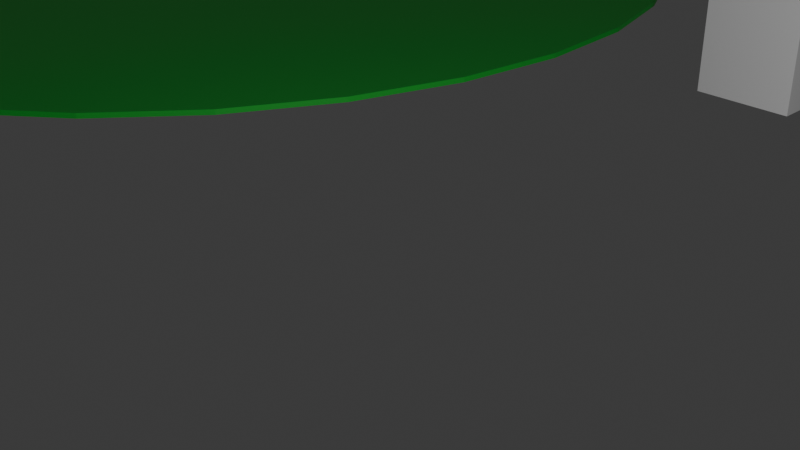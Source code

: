 # Source: lpu.blend  (saved by Blender 4.2.66; exported with 4.5.12 LTS)
import bpy
from mathutils import Matrix  # noqa: F401  (used for matrix-valued properties, if any)

bpy.ops.wm.read_factory_settings(use_empty=True)
scene = bpy.context.scene
scene.name = 'Scene'

# ---- collections
col_collection = bpy.data.collections.new('Collection'); scene.collection.children.link(col_collection)

# ---- materials (node trees are filled in below, after node groups)
mat_material = bpy.data.materials.new('Material')
mat_material.alpha_threshold = 0.0
mat_material.use_transparent_shadow = False
mat_material.roughness = 0.5
mat_material.line_color = (0.0, 0.0, 0.0, 1.0)
mat_material_003 = bpy.data.materials.new('Material.003')
mat_material_002 = bpy.data.materials.new('Material.002')
mat_material_004 = bpy.data.materials.new('Material.004')

# ---- material node trees
mat_material.use_nodes = True; mat_material.node_tree.nodes.clear()
_N = mat_material.node_tree.nodes; _L = mat_material.node_tree.links
n0 = _N.new('ShaderNodeOutputMaterial'); n0.name = 'Material Output'; n0.location = (300, 300)
n1 = _N.new('ShaderNodeBsdfPrincipled'); n1.name = 'Principled BSDF'; n1.location = (10, 300)
n1.inputs[3].default_value = 1.45
_L.new(n1.outputs[0], n0.inputs[0])
n0.is_active_output = True
mat_material_003.use_nodes = True; mat_material_003.node_tree.nodes.clear()
_N = mat_material_003.node_tree.nodes; _L = mat_material_003.node_tree.links
n0 = _N.new('ShaderNodeBsdfPrincipled'); n0.name = 'Principled BSDF'; n0.location = (10, 300)
n0.inputs[0].default_value = (0.03169, 0.8, 0.0715, 1.0)
n1 = _N.new('ShaderNodeOutputMaterial'); n1.name = 'Material Output'; n1.location = (300, 300)
_L.new(n0.outputs[0], n1.inputs[0])
n1.is_active_output = True
mat_material_002.use_nodes = True; mat_material_002.node_tree.nodes.clear()
_N = mat_material_002.node_tree.nodes; _L = mat_material_002.node_tree.links
n0 = _N.new('ShaderNodeBsdfPrincipled'); n0.name = 'Principled BSDF'; n0.location = (10, 300)
n0.inputs[0].default_value = (0.07346, 0.8001, 0.0828, 1.0)
n1 = _N.new('ShaderNodeOutputMaterial'); n1.name = 'Material Output'; n1.location = (300, 300)
_L.new(n0.outputs[0], n1.inputs[0])
n1.is_active_output = True
mat_material_004.use_nodes = True; mat_material_004.node_tree.nodes.clear()
_N = mat_material_004.node_tree.nodes; _L = mat_material_004.node_tree.links
n0 = _N.new('ShaderNodeBsdfPrincipled'); n0.name = 'Principled BSDF'; n0.location = (10, 300)
n0.inputs[0].default_value = (0.0, 0.0, 0.0, 1.0)
n1 = _N.new('ShaderNodeOutputMaterial'); n1.name = 'Material Output'; n1.location = (300, 300)
_L.new(n0.outputs[0], n1.inputs[0])
n1.is_active_output = True

# ---- world
world_world = bpy.data.worlds.new('World'); scene.world = world_world
world_world.use_nodes = True; world_world.node_tree.nodes.clear()
_N = world_world.node_tree.nodes; _L = world_world.node_tree.links
n0 = _N.new('ShaderNodeOutputWorld'); n0.name = 'World Output'; n0.location = (300, 300)
n1 = _N.new('ShaderNodeBackground'); n1.name = 'Background'; n1.location = (10, 300)
n1.inputs[0].default_value = (0.05088, 0.05088, 0.05088, 1.0)
_L.new(n1.outputs[0], n0.inputs[0])
n0.is_active_output = True
world_world.color = (0.05088, 0.05088, 0.05088)
world_world.sun_shadow_jitter_overblur = 0.0

# ---- cameras
cam_camera = bpy.data.cameras.new('Camera')
cam_camera.clip_end = 100.0
cam_camera.ortho_scale = 7.314

# ---- lights
light_light = bpy.data.lights.new('Light', 'POINT')
light_light.energy = 1000.0
light_light.shadow_soft_size = 0.09665

# ---- meshes
me_cube = bpy.data.meshes.new('Cube')
me_cube.from_pydata([(1.0, 1.0, 1.0), (1.0, 1.0, -1.0), (1.0, -1.0, 1.0), (1.0, -1.0, -1.0), (-1.0, 1.0, 1.0), (-1.0, 1.0, -1.0), (-1.0, -1.0, 1.0), (-1.0, -1.0, -1.0)], [], [(0, 4, 6, 2), (3, 2, 6, 7), (7, 6, 4, 5), (5, 1, 3, 7), (1, 0, 2, 3), (5, 4, 0, 1)])
_uv = me_cube.uv_layers.new(name='UVMap')
_uv.uv.foreach_set('vector', [0.625, 0.5, 0.875, 0.5, 0.875, 0.75, 0.625, 0.75, 0.375, 0.75, 0.625, 0.75, 0.625, 1.0, 0.375, 1.0, 0.375, 0.0, 0.625, 0.0, 0.625, 0.25, 0.375, 0.25, 0.125, 0.5, 0.375, 0.5, 0.375, 0.75, 0.125, 0.75, 0.375, 0.5, 0.625, 0.5, 0.625, 0.75, 0.375, 0.75, 0.375, 0.25, 0.625, 0.25, 0.625, 0.5, 0.375, 0.5])
me_cube.materials.append(mat_material)
me_cube.use_mirror_vertex_groups = False
me_cube.update()
me_cube_001 = bpy.data.meshes.new('Cube.001')
me_cube_001.from_pydata([(1.0, 1.0, 1.0), (1.0, 1.0, -1.0), (1.0, -1.0, 1.0), (1.0, -1.0, -1.0), (-1.0, 1.0, 1.0), (-1.0, 1.0, -1.0), (-1.0, -1.0, 1.0), (-1.0, -1.0, -1.0)], [], [(0, 4, 6, 2), (3, 2, 6, 7), (7, 6, 4, 5), (5, 1, 3, 7), (1, 0, 2, 3), (5, 4, 0, 1)])
_uv = me_cube_001.uv_layers.new(name='UVMap')
_uv.uv.foreach_set('vector', [0.625, 0.5, 0.875, 0.5, 0.875, 0.75, 0.625, 0.75, 0.375, 0.75, 0.625, 0.75, 0.625, 1.0, 0.375, 1.0, 0.375, 0.0, 0.625, 0.0, 0.625, 0.25, 0.375, 0.25, 0.125, 0.5, 0.375, 0.5, 0.375, 0.75, 0.125, 0.75, 0.375, 0.5, 0.625, 0.5, 0.625, 0.75, 0.375, 0.75, 0.375, 0.25, 0.625, 0.25, 0.625, 0.5, 0.375, 0.5])
me_cube_001.materials.append(mat_material)
me_cube_001.use_mirror_vertex_groups = False
me_cube_001.update()
me_cube_002 = bpy.data.meshes.new('Cube.002')
me_cube_002.from_pydata([(-1.0, -1.0, -1.0), (-1.0, -1.0, 1.0), (-1.0, 1.0, -1.0), (-1.0, 1.0, 1.0), (1.0, -1.0, -1.0), (1.0, -1.0, 1.0), (1.0, 1.0, -1.0), (1.0, 1.0, 1.0), (-1.0, -0.9713, 1.0), (-1.0, -0.9713, -1.0), (1.0, -0.9713, -1.0), (1.0, -0.9713, 1.0)], [], [(0, 1, 3, 2), (3, 7, 11, 8), (6, 7, 5, 4), (4, 5, 1, 0), (2, 6, 4, 0), (7, 3, 1, 5), (9, 8, 11, 10), (2, 3, 8, 9), (7, 6, 10, 11), (6, 2, 9, 10)])
_uv = me_cube_002.uv_layers.new(name='UVMap')
_uv.uv.foreach_set('vector', [0.375, 0.0, 0.625, 0.0, 0.625, 0.25, 0.375, 0.25, 0.875, 0.5, 0.625, 0.5, 0.625, 0.5, 0.875, 0.5, 0.375, 0.5, 0.625, 0.5, 0.625, 0.75, 0.375, 0.75, 0.375, 0.75, 0.625, 0.75, 0.625, 1.0, 0.375, 1.0, 0.125, 0.5, 0.375, 0.5, 0.375, 0.75, 0.125, 0.75, 0.625, 0.5, 0.875, 0.5, 0.875, 0.75, 0.625, 0.75, 0.375, 0.25, 0.625, 0.25, 0.625, 0.5, 0.375, 0.5, 0.375, 0.25, 0.625, 0.25, 0.625, 0.25, 0.375, 0.25, 0.625, 0.5, 0.375, 0.5, 0.375, 0.5, 0.625, 0.5, 0.375, 0.5, 0.125, 0.5, 0.125, 0.5, 0.375, 0.5])
me_cube_002.update()
me_plane = bpy.data.meshes.new('Plane')
me_plane.from_pydata([(-1.0, -1.0, 0.0), (1.0, -1.0, 0.0), (-1.0, 1.0, 0.0), (1.0, 1.0, 0.0)], [], [(0, 1, 3, 2)])
_uv = me_plane.uv_layers.new(name='UVMap')
_uv.uv.foreach_set('vector', [0.0, 0.0, 1.0, 0.0, 1.0, 1.0, 0.0, 1.0])
me_plane.update()
me_cylinder = bpy.data.meshes.new('Cylinder')
me_cylinder.from_pydata([(0.0, 1.0, -1.0), (0.0, 1.0, 1.0), (0.1951, 0.9808, -1.0), (0.1951, 0.9808, 1.0), (0.3827, 0.9239, -1.0), (0.3827, 0.9239, 1.0), (0.5556, 0.8315, -1.0), (0.5556, 0.8315, 1.0), (0.7071, 0.7071, -1.0), (0.7071, 0.7071, 1.0), (0.8315, 0.5556, -1.0), (0.8315, 0.5556, 1.0), (0.9239, 0.3827, -1.0), (0.9239, 0.3827, 1.0), (0.9808, 0.1951, -1.0), (0.9808, 0.1951, 1.0), (1.0, 0.0, -1.0), (1.0, 0.0, 1.0), (0.9808, -0.1951, -1.0), (0.9808, -0.1951, 1.0), (0.9239, -0.3827, -1.0), (0.9239, -0.3827, 1.0), (0.8315, -0.5556, -1.0), (0.8315, -0.5556, 1.0), (0.7071, -0.7071, -1.0), (0.7071, -0.7071, 1.0), (0.5556, -0.8315, -1.0), (0.5556, -0.8315, 1.0), (0.3827, -0.9239, -1.0), (0.3827, -0.9239, 1.0), (0.1951, -0.9808, -1.0), (0.1951, -0.9808, 1.0), (0.0, -1.0, -1.0), (0.0, -1.0, 1.0), (-0.1951, -0.9808, -1.0), (-0.1951, -0.9808, 1.0), (-0.3827, -0.9239, -1.0), (-0.3827, -0.9239, 1.0), (-0.5556, -0.8315, -1.0), (-0.5556, -0.8315, 1.0), (-0.7071, -0.7071, -1.0), (-0.7071, -0.7071, 1.0), (-0.8315, -0.5556, -1.0), (-0.8315, -0.5556, 1.0), (-0.9239, -0.3827, -1.0), (-0.9239, -0.3827, 1.0), (-0.9808, -0.1951, -1.0), (-0.9808, -0.1951, 1.0), (-1.0, 0.0, -1.0), (-1.0, 0.0, 1.0), (-0.9808, 0.1951, -1.0), (-0.9808, 0.1951, 1.0), (-0.9239, 0.3827, -1.0), (-0.9239, 0.3827, 1.0), (-0.8315, 0.5556, -1.0), (-0.8315, 0.5556, 1.0), (-0.7071, 0.7071, -1.0), (-0.7071, 0.7071, 1.0), (-0.5556, 0.8315, -1.0), (-0.5556, 0.8315, 1.0), (-0.3827, 0.9239, -1.0), (-0.3827, 0.9239, 1.0), (-0.1951, 0.9808, -1.0), (-0.1951, 0.9808, 1.0)], [], [(0, 1, 3, 2), (2, 3, 5, 4), (4, 5, 7, 6), (6, 7, 9, 8), (8, 9, 11, 10), (10, 11, 13, 12), (12, 13, 15, 14), (14, 15, 17, 16), (16, 17, 19, 18), (18, 19, 21, 20), (20, 21, 23, 22), (22, 23, 25, 24), (24, 25, 27, 26), (26, 27, 29, 28), (28, 29, 31, 30), (30, 31, 33, 32), (32, 33, 35, 34), (34, 35, 37, 36), (36, 37, 39, 38), (38, 39, 41, 40), (40, 41, 43, 42), (42, 43, 45, 44), (44, 45, 47, 46), (46, 47, 49, 48), (48, 49, 51, 50), (50, 51, 53, 52), (52, 53, 55, 54), (54, 55, 57, 56), (56, 57, 59, 58), (58, 59, 61, 60), (3, 1, 63, 61, 59, 57, 55, 53, 51, 49, 47, 45, 43, 41, 39, 37, 35, 33, 31, 29, 27, 25, 23, 21, 19, 17, 15, 13, 11, 9, 7, 5), (60, 61, 63, 62), (62, 63, 1, 0), (0, 2, 4, 6, 8, 10, 12, 14, 16, 18, 20, 22, 24, 26, 28, 30, 32, 34, 36, 38, 40, 42, 44, 46, 48, 50, 52, 54, 56, 58, 60, 62)])
_uv = me_cylinder.uv_layers.new(name='UVMap')
_uv.uv.foreach_set('vector', [1.0, 0.5, 1.0, 1.0, 0.9688, 1.0, 0.9688, 0.5, 0.9688, 0.5, 0.9688, 1.0, 0.9375, 1.0, 0.9375, 0.5, 0.9375, 0.5, 0.9375, 1.0, 0.9062, 1.0, 0.9062, 0.5, 0.9062, 0.5, 0.9062, 1.0, 0.875, 1.0, 0.875, 0.5, 0.875, 0.5, 0.875, 1.0, 0.8438, 1.0, 0.8438, 0.5, 0.8438, 0.5, 0.8438, 1.0, 0.8125, 1.0, 0.8125, 0.5, 0.8125, 0.5, 0.8125, 1.0, 0.7812, 1.0, 0.7812, 0.5, 0.7812, 0.5, 0.7812, 1.0, 0.75, 1.0, 0.75, 0.5, 0.75, 0.5, 0.75, 1.0, 0.7188, 1.0, 0.7188, 0.5, 0.7188, 0.5, 0.7188, 1.0, 0.6875, 1.0, 0.6875, 0.5, 0.6875, 0.5, 0.6875, 1.0, 0.6562, 1.0, 0.6562, 0.5, 0.6562, 0.5, 0.6562, 1.0, 0.625, 1.0, 0.625, 0.5, 0.625, 0.5, 0.625, 1.0, 0.5938, 1.0, 0.5938, 0.5, 0.5938, 0.5, 0.5938, 1.0, 0.5625, 1.0, 0.5625, 0.5, 0.5625, 0.5, 0.5625, 1.0, 0.5312, 1.0, 0.5312, 0.5, 0.5312, 0.5, 0.5312, 1.0, 0.5, 1.0, 0.5, 0.5, 0.5, 0.5, 0.5, 1.0, 0.4688, 1.0, 0.4688, 0.5, 0.4688, 0.5, 0.4688, 1.0, 0.4375, 1.0, 0.4375, 0.5, 0.4375, 0.5, 0.4375, 1.0, 0.4062, 1.0, 0.4062, 0.5, 0.4062, 0.5, 0.4062, 1.0, 0.375, 1.0, 0.375, 0.5, 0.375, 0.5, 0.375, 1.0, 0.3438, 1.0, 0.3438, 0.5, 0.3438, 0.5, 0.3438, 1.0, 0.3125, 1.0, 0.3125, 0.5, 0.3125, 0.5, 0.3125, 1.0, 0.2812, 1.0, 0.2812, 0.5, 0.2812, 0.5, 0.2812, 1.0, 0.25, 1.0, 0.25, 0.5, 0.25, 0.5, 0.25, 1.0, 0.2188, 1.0, 0.2188, 0.5, 0.2188, 0.5, 0.2188, 1.0, 0.1875, 1.0, 0.1875, 0.5, 0.1875, 0.5, 0.1875, 1.0, 0.1562, 1.0, 0.1562, 0.5, 0.1562, 0.5, 0.1562, 1.0, 0.125, 1.0, 0.125, 0.5, 0.125, 0.5, 0.125, 1.0, 0.09375, 1.0, 0.09375, 0.5, 0.09375, 0.5, 0.09375, 1.0, 0.0625, 1.0, 0.0625, 0.5, 0.2968, 0.4854, 0.25, 0.49, 0.2032, 0.4854, 0.1582, 0.4717, 0.1167, 0.4496, 0.08029, 0.4197, 0.05045, 0.3833, 0.02827, 0.3418, 0.01461, 0.2968, 0.01, 0.25, 0.01461, 0.2032, 0.02827, 0.1582, 0.05045, 0.1167, 0.08029, 0.08029, 0.1167, 0.05045, 0.1582, 0.02827, 0.2032, 0.01461, 0.25, 0.01, 0.2968, 0.01461, 0.3418, 0.02827, 0.3833, 0.05045, 0.4197, 0.08029, 0.4496, 0.1167, 0.4717, 0.1582, 0.4854, 0.2032, 0.49, 0.25, 0.4854, 0.2968, 0.4717, 0.3418, 0.4496, 0.3833, 0.4197, 0.4197, 0.3833, 0.4496, 0.3418, 0.4717, 0.0625, 0.5, 0.0625, 1.0, 0.03125, 1.0, 0.03125, 0.5, 0.03125, 0.5, 0.03125, 1.0, 0.0, 1.0, 0.0, 0.5, 0.75, 0.49, 0.7968, 0.4854, 0.8418, 0.4717, 0.8833, 0.4496, 0.9197, 0.4197, 0.9496, 0.3833, 0.9717, 0.3418, 0.9854, 0.2968, 0.99, 0.25, 0.9854, 0.2032, 0.9717, 0.1582, 0.9496, 0.1167, 0.9197, 0.08029, 0.8833, 0.05045, 0.8418, 0.02827, 0.7968, 0.01461, 0.75, 0.01, 0.7032, 0.01461, 0.6582, 0.02827, 0.6167, 0.05045, 0.5803, 0.08029, 0.5504, 0.1167, 0.5283, 0.1582, 0.5146, 0.2032, 0.51, 0.25, 0.5146, 0.2968, 0.5283, 0.3418, 0.5504, 0.3833, 0.5803, 0.4197, 0.6167, 0.4496, 0.6582, 0.4717, 0.7032, 0.4854])
me_cylinder.materials.append(mat_material_003)
me_cylinder.update()
me_plane_001 = bpy.data.meshes.new('Plane.001')
me_plane_001.from_pydata([(-1.0, -1.0, 0.0), (1.0, -1.0, 0.0), (-1.0, 1.0, 0.0), (1.0, 1.0, 0.0)], [], [(0, 1, 3, 2)])
_uv = me_plane_001.uv_layers.new(name='UVMap')
_uv.uv.foreach_set('vector', [0.0, 0.0, 1.0, 0.0, 1.0, 1.0, 0.0, 1.0])
me_plane_001.materials.append(mat_material_002)
me_plane_001.update()
me_cube_003 = bpy.data.meshes.new('Cube.003')
me_cube_003.from_pydata([(1.0, 1.0, 1.0), (1.0, 1.0, -1.0), (1.0, -1.0, 1.0), (1.0, -1.0, -1.0), (-1.0, 1.0, 1.0), (-1.0, 1.0, -1.0), (-1.0, -1.0, 1.0), (-1.0, -1.0, -1.0)], [], [(0, 4, 6, 2), (3, 2, 6, 7), (7, 6, 4, 5), (5, 1, 3, 7), (1, 0, 2, 3), (5, 4, 0, 1)])
_uv = me_cube_003.uv_layers.new(name='UVMap')
_uv.uv.foreach_set('vector', [0.625, 0.5, 0.875, 0.5, 0.875, 0.75, 0.625, 0.75, 0.375, 0.75, 0.625, 0.75, 0.625, 1.0, 0.375, 1.0, 0.375, 0.0, 0.625, 0.0, 0.625, 0.25, 0.375, 0.25, 0.125, 0.5, 0.375, 0.5, 0.375, 0.75, 0.125, 0.75, 0.375, 0.5, 0.625, 0.5, 0.625, 0.75, 0.375, 0.75, 0.375, 0.25, 0.625, 0.25, 0.625, 0.5, 0.375, 0.5])
me_cube_003.materials.append(mat_material)
me_cube_003.use_mirror_vertex_groups = False
me_cube_003.update()
me_plane_002 = bpy.data.meshes.new('Plane.002')
me_plane_002.from_pydata([(-1.0, -1.0, 0.0), (1.0, -1.0, 0.0), (-1.0, 1.0, 0.0), (1.0, 1.0, 0.0)], [], [(0, 1, 3, 2)])
_uv = me_plane_002.uv_layers.new(name='UVMap')
_uv.uv.foreach_set('vector', [0.0, 0.0, 1.0, 0.0, 1.0, 1.0, 0.0, 1.0])
me_plane_002.materials.append(mat_material_002)
me_plane_002.update()
me_cube_004 = bpy.data.meshes.new('Cube.004')
me_cube_004.from_pydata([(1.0, 1.0, 1.0), (1.0, 1.0, -1.0), (1.0, -1.0, 1.0), (1.0, -1.0, -1.0), (-1.0, 1.0, 1.0), (-1.0, 1.0, -1.0), (-1.0, -1.0, 1.0), (-1.0, -1.0, -1.0)], [], [(0, 4, 6, 2), (3, 2, 6, 7), (7, 6, 4, 5), (5, 1, 3, 7), (1, 0, 2, 3), (5, 4, 0, 1)])
_uv = me_cube_004.uv_layers.new(name='UVMap')
_uv.uv.foreach_set('vector', [0.625, 0.5, 0.875, 0.5, 0.875, 0.75, 0.625, 0.75, 0.375, 0.75, 0.625, 0.75, 0.625, 1.0, 0.375, 1.0, 0.375, 0.0, 0.625, 0.0, 0.625, 0.25, 0.375, 0.25, 0.125, 0.5, 0.375, 0.5, 0.375, 0.75, 0.125, 0.75, 0.375, 0.5, 0.625, 0.5, 0.625, 0.75, 0.375, 0.75, 0.375, 0.25, 0.625, 0.25, 0.625, 0.5, 0.375, 0.5])
me_cube_004.materials.append(mat_material)
me_cube_004.use_mirror_vertex_groups = False
me_cube_004.update()
me_plane_003 = bpy.data.meshes.new('Plane.003')
me_plane_003.from_pydata([(-1.0, -1.0, 0.0), (1.0, -1.0, 0.0), (-1.0, 1.0, 0.0), (1.0, 1.0, 0.0), (-1.0, -1.0, 0.0), (1.0, -1.0, 0.0), (-1.0, 1.0, 0.0), (1.0, 1.0, 0.0)], [], [(0, 1, 3, 2), (4, 5, 7, 6)])
me_plane_003.polygons.foreach_set('material_index', [1, 1])
_uv = me_plane_003.uv_layers.new(name='UVMap')
_uv.uv.foreach_set('vector', [0.0, 0.0, 1.0, 0.0, 1.0, 1.0, 0.0, 1.0, 0.0, 0.0, 1.0, 0.0, 1.0, 1.0, 0.0, 1.0])
me_plane_003.materials.append(mat_material_002)
me_plane_003.materials.append(mat_material_004)
me_plane_003.update()
me_plane_004 = bpy.data.meshes.new('Plane.004')
me_plane_004.from_pydata([(-1.0, -1.0, 0.0), (1.0, -1.0, 0.0), (-1.0, 1.0, 0.0), (1.0, 1.0, 0.0), (-1.0, -1.0, 0.0), (1.0, -1.0, 0.0), (-1.0, 1.0, 0.0), (1.0, 1.0, 0.0)], [], [(0, 1, 3, 2), (4, 5, 7, 6)])
me_plane_004.polygons.foreach_set('material_index', [1, 1])
_uv = me_plane_004.uv_layers.new(name='UVMap')
_uv.uv.foreach_set('vector', [0.0, 0.0, 1.0, 0.0, 1.0, 1.0, 0.0, 1.0, 0.0, 0.0, 1.0, 0.0, 1.0, 1.0, 0.0, 1.0])
me_plane_004.materials.append(mat_material_002)
me_plane_004.materials.append(mat_material_004)
me_plane_004.update()
me_plane_005 = bpy.data.meshes.new('Plane.005')
me_plane_005.from_pydata([(-1.0, -1.0, 0.0), (1.0, -1.0, 0.0), (-1.0, 1.0, 0.0), (1.0, 1.0, 0.0), (-1.0, -1.0, 0.0), (1.0, -1.0, 0.0), (-1.0, 1.0, 0.0), (1.0, 1.0, 0.0)], [], [(0, 1, 3, 2), (4, 5, 7, 6)])
me_plane_005.polygons.foreach_set('material_index', [1, 1])
_uv = me_plane_005.uv_layers.new(name='UVMap')
_uv.uv.foreach_set('vector', [0.0, 0.0, 1.0, 0.0, 1.0, 1.0, 0.0, 1.0, 0.0, 0.0, 1.0, 0.0, 1.0, 1.0, 0.0, 1.0])
me_plane_005.materials.append(mat_material_002)
me_plane_005.materials.append(mat_material_004)
me_plane_005.update()
me_plane_006 = bpy.data.meshes.new('Plane.006')
me_plane_006.from_pydata([(-1.0, -1.0, 0.0), (1.0, -1.0, 0.0), (-1.0, 1.0, 0.0), (1.0, 1.0, 0.0)], [], [(0, 1, 3, 2)])
_uv = me_plane_006.uv_layers.new(name='UVMap')
_uv.uv.foreach_set('vector', [0.0, 0.0, 1.0, 0.0, 1.0, 1.0, 0.0, 1.0])
me_plane_006.update()
me_cube_005 = bpy.data.meshes.new('Cube.005')
me_cube_005.from_pydata([(-1.0, -1.0, -1.0), (-1.0, -1.0, 1.0), (-1.0, 1.0, -1.0), (-1.0, 1.0, 1.0), (1.0, -1.0, -1.0), (1.0, -1.0, 1.0), (1.0, 1.0, -1.0), (1.0, 1.0, 1.0), (-8.593, 1.0, -1.0), (-8.593, -1.0, -1.0), (-8.593, -1.0, 1.0), (-8.593, 1.0, 1.0), (-24.54, 1.0, -1.0), (-24.54, -1.0, -1.0), (-24.54, -1.0, 1.0), (-24.54, 1.0, 1.0), (-1.0, -1.0, 4.02), (-1.0, 1.0, 4.02), (-8.593, -1.0, 4.02), (-8.593, 1.0, 4.02), (-8.607, -0.9942, 3.806), (-8.607, 1.006, 3.806), (-24.55, -0.9942, 3.806), (-24.55, 1.006, 3.806), (-1.0, 0.0, 4.02), (-8.593, 0.0, 4.02), (-4.797, 1.0, 4.02), (-4.797, -1.0, 4.02), (-4.797, 0.0, 4.02), (-8.593, 0.0, 6.541), (-8.593, 1.0, 6.541), (-4.797, 1.0, 6.541), (-8.607, -0.9942, 6.328), (-8.607, 1.006, 6.328), (-24.55, -0.9942, 6.328), (-24.55, 1.006, 6.328), (-8.593, -1.0, 6.541), (-4.797, -1.0, 6.541), (-4.797, 0.0, 6.541), (-8.607, -0.9942, 9.071), (-8.607, 1.006, 9.071), (-24.55, -0.9942, 9.071), (-24.55, 1.006, 9.071), (-8.607, 0.005763, 9.071), (-24.55, 0.005763, 9.071), (-16.58, 1.006, 9.071), (-16.58, -0.9942, 9.071), (-24.55, 1.006, 13.49), (-8.607, 0.5058, 9.071), (-24.55, 0.5058, 9.071), (-12.59, 1.006, 9.071), (-20.56, -0.9942, 9.071), (-8.607, -0.4942, 9.071), (-24.55, -0.4942, 9.071), (-20.56, 1.006, 9.071), (-12.59, -0.9942, 9.071), (-20.56, 1.006, 13.49), (-12.59, 0.005763, 9.071), (-16.58, 1.006, 13.49), (-24.55, 1.006, 11.15), (-12.59, 0.5058, 9.071), (-12.59, -0.4942, 9.071), (-16.58, 1.006, 11.15), (-20.56, 1.006, 11.15), (-24.55, 0.5058, 11.41), (-24.55, 1.006, 11.41), (-20.56, -0.9942, 11.41), (-24.55, -0.9942, 11.41), (-24.55, -0.4942, 11.41), (-24.55, 0.005763, 11.41), (-16.58, 1.006, 11.41), (-12.59, -0.9942, 11.41), (-16.58, -0.9942, 11.41), (-12.59, 0.005763, 11.41), (-16.58, 0.005763, 11.41), (-16.58, -0.4942, 11.41), (-16.58, 0.5058, 11.41), (-12.59, 1.006, 11.41), (-12.59, 0.5058, 11.41), (-12.59, -0.4942, 11.41), (-24.55, 0.5063, 13.49), (-20.56, -0.9937, 13.49), (-24.55, -0.9937, 13.49), (-24.55, -0.4937, 13.49), (-24.55, 0.006331, 13.49), (-20.56, 0.006331, 13.49), (-16.58, -0.4937, 13.49), (-16.58, -0.9937, 13.49), (-16.58, 0.5063, 13.49), (-16.58, 0.006331, 13.49), (-20.56, -0.4937, 13.49), (-20.56, 0.5063, 13.49), (-24.55, 0.5063, 15.88), (-24.55, 1.006, 15.88), (-20.56, -0.9937, 15.88), (-24.55, -0.9937, 15.88), (-24.55, -0.4937, 15.88), (-24.55, 0.006331, 15.88), (-20.56, 0.006331, 15.88), (-20.56, 1.006, 15.88), (-20.56, -0.4937, 15.88), (-20.56, 0.5063, 15.88)], [], [(10, 1, 16, 27, 18), (2, 3, 7, 6), (6, 7, 5, 4), (4, 5, 1, 0), (2, 6, 4, 0), (7, 3, 1, 5), (11, 8, 12, 15), (2, 0, 9, 8), (3, 2, 8, 11), (0, 1, 10, 9), (13, 14, 15, 12), (9, 10, 14, 13), (14, 10, 20, 22), (8, 9, 13, 12), (20, 21, 33, 32), (1, 3, 17, 24, 16), (3, 11, 19, 26, 17), (11, 10, 18, 25, 19), (19, 25, 29, 30), (15, 14, 22, 23), (10, 11, 21, 20), (11, 15, 23, 21), (22, 20, 32, 34), (16, 24, 28, 27), (24, 17, 26, 28), (38, 31, 30, 29), (34, 32, 39, 55, 46, 51, 41), (37, 38, 29, 36), (27, 28, 38, 37), (26, 19, 30, 31), (18, 27, 37, 36), (23, 22, 34, 35), (28, 26, 31, 38), (21, 23, 35, 33), (25, 18, 36, 29), (55, 61, 79, 71), (35, 34, 41, 53, 44, 49, 42), (33, 35, 42, 54, 45, 50, 40), (32, 33, 40, 48, 43, 52, 39), (51, 46, 72, 66), (46, 55, 71, 72), (50, 45, 70, 77), (41, 51, 66, 67), (43, 48, 60, 57), (48, 40, 50, 60), (45, 54, 63, 62), (39, 52, 61, 55), (52, 43, 57, 61), (49, 44, 69, 64), (44, 53, 68, 69), (60, 50, 77, 78), (42, 49, 64, 65), (57, 60, 78, 73), (70, 45, 62, 58), (69, 68, 83, 84), (64, 69, 84, 80), (79, 73, 74, 75), (78, 77, 70, 76), (73, 78, 76, 74), (71, 79, 75, 72), (76, 70, 58, 88), (67, 66, 81, 82), (74, 76, 88, 89), (75, 74, 89, 86), (54, 42, 59, 63), (65, 64, 80, 47), (61, 57, 73, 79), (53, 41, 67, 68), (62, 63, 56, 58), (63, 59, 47, 56), (84, 83, 96, 97), (82, 81, 94, 95), (91, 56, 99, 101), (87, 86, 90, 81), (86, 89, 85, 90), (80, 84, 97, 92), (89, 88, 91, 85), (88, 58, 56, 91), (66, 72, 87, 81), (68, 67, 82, 83), (42, 65, 47, 59), (72, 75, 86, 87), (101, 99, 93, 92), (100, 98, 97, 96), (94, 100, 96, 95), (98, 101, 92, 97), (83, 82, 95, 96), (81, 90, 100, 94), (85, 91, 101, 98), (56, 47, 93, 99), (90, 85, 98, 100), (47, 80, 92, 93)])
_uv = me_cube_005.uv_layers.new(name='UVMap')
_uv.uv.foreach_set('vector', [0.625, 1.0, 0.625, 1.0, 0.625, 1.0, 0.625, 1.0, 0.625, 1.0, 0.375, 0.25, 0.625, 0.25, 0.625, 0.5, 0.375, 0.5, 0.375, 0.5, 0.625, 0.5, 0.625, 0.75, 0.375, 0.75, 0.375, 0.75, 0.625, 0.75, 0.625, 1.0, 0.375, 1.0, 0.125, 0.5, 0.375, 0.5, 0.375, 0.75, 0.125, 0.75, 0.625, 0.5, 0.875, 0.5, 0.875, 0.75, 0.625, 0.75, 0.625, 0.25, 0.375, 0.25, 0.375, 0.25, 0.625, 0.25, 0.125, 0.5, 0.125, 0.75, 0.125, 0.75, 0.125, 0.5, 0.625, 0.25, 0.375, 0.25, 0.375, 0.25, 0.625, 0.25, 0.375, 1.0, 0.625, 1.0, 0.625, 1.0, 0.375, 1.0, 0.375, 0.0, 0.625, 0.0, 0.625, 0.25, 0.375, 0.25, 0.375, 1.0, 0.625, 1.0, 0.625, 1.0, 0.375, 1.0, 0.625, 1.0, 0.625, 1.0, 0.625, 1.0, 0.625, 1.0, 0.125, 0.5, 0.125, 0.75, 0.125, 0.75, 0.125, 0.5, 0.875, 0.75, 0.875, 0.5, 0.875, 0.5, 0.875, 0.75, 0.875, 0.75, 0.875, 0.5, 0.875, 0.5, 0.875, 0.625, 0.875, 0.75, 0.625, 0.25, 0.625, 0.25, 0.625, 0.25, 0.625, 0.25, 0.625, 0.25, 0.875, 0.5, 0.875, 0.75, 0.875, 0.75, 0.875, 0.625, 0.875, 0.5, 0.875, 0.5, 0.875, 0.625, 0.875, 0.625, 0.875, 0.5, 0.625, 0.25, 0.625, 0.0, 0.625, 0.0, 0.625, 0.25, 0.875, 0.75, 0.875, 0.5, 0.875, 0.5, 0.875, 0.75, 0.625, 0.25, 0.625, 0.25, 0.625, 0.25, 0.625, 0.25, 0.625, 1.0, 0.625, 1.0, 0.625, 1.0, 0.625, 1.0, 0.875, 0.75, 0.875, 0.625, 0.8125, 0.5625, 0.875, 0.75, 0.875, 0.625, 0.875, 0.5, 0.75, 0.375, 0.8125, 0.5625, 0.8125, 0.5625, 0.75, 0.375, 0.625, 0.25, 0.75, 0.5, 0.625, 1.0, 0.625, 1.0, 0.625, 1.0, 0.625, 1.0, 0.625, 1.0, 0.625, 1.0, 0.625, 1.0, 0.875, 0.75, 0.8125, 0.5625, 0.75, 0.5, 0.875, 0.75, 0.875, 0.75, 0.8125, 0.5625, 0.8125, 0.5625, 0.875, 0.75, 0.625, 0.25, 0.625, 0.25, 0.625, 0.25, 0.625, 0.25, 0.625, 1.0, 0.625, 1.0, 0.625, 1.0, 0.625, 1.0, 0.625, 0.25, 0.625, 0.0, 0.625, 0.0, 0.625, 0.25, 0.8125, 0.5625, 0.75, 0.375, 0.75, 0.375, 0.8125, 0.5625, 0.625, 0.25, 0.625, 0.25, 0.625, 0.25, 0.625, 0.25, 0.875, 0.625, 0.875, 0.75, 0.875, 0.75, 0.875, 0.625, 0.875, 0.75, 0.875, 0.6875, 0.875, 0.6875, 0.875, 0.75, 0.625, 0.25, 0.625, 0.0, 0.625, 0.0, 0.625, 0.0625, 0.625, 0.125, 0.625, 0.1875, 0.625, 0.25, 0.625, 0.25, 0.625, 0.25, 0.625, 0.25, 0.625, 0.25, 0.625, 0.25, 0.625, 0.25, 0.625, 0.25, 0.875, 0.75, 0.875, 0.5, 0.875, 0.5, 0.875, 0.5625, 0.875, 0.625, 0.875, 0.6875, 0.875, 0.75, 0.625, 1.0, 0.625, 1.0, 0.625, 1.0, 0.625, 1.0, 0.625, 1.0, 0.625, 1.0, 0.625, 1.0, 0.625, 1.0, 0.625, 0.25, 0.625, 0.25, 0.625, 0.25, 0.625, 0.25, 0.625, 1.0, 0.625, 1.0, 0.625, 1.0, 0.625, 1.0, 0.875, 0.625, 0.875, 0.5625, 0.875, 0.5625, 0.875, 0.625, 0.875, 0.5625, 0.875, 0.5, 0.875, 0.5, 0.875, 0.5625, 0.625, 0.25, 0.625, 0.25, 0.625, 0.25, 0.625, 0.25, 0.875, 0.75, 0.875, 0.6875, 0.875, 0.6875, 0.875, 0.75, 0.875, 0.6875, 0.875, 0.625, 0.875, 0.625, 0.875, 0.6875, 0.625, 0.1875, 0.625, 0.125, 0.625, 0.125, 0.625, 0.1875, 0.625, 0.125, 0.625, 0.0625, 0.625, 0.0625, 0.625, 0.125, 0.875, 0.5625, 0.875, 0.5, 0.875, 0.5, 0.875, 0.5625, 0.625, 0.25, 0.625, 0.1875, 0.625, 0.1875, 0.625, 0.25, 0.875, 0.625, 0.875, 0.5625, 0.875, 0.5625, 0.875, 0.625, 0.625, 0.25, 0.625, 0.25, 0.625, 0.25, 0.625, 0.25, 0.625, 0.125, 0.625, 0.0625, 0.625, 0.0625, 0.625, 0.125, 0.625, 0.1875, 0.625, 0.125, 0.625, 0.125, 0.625, 0.1875, 0.875, 0.6875, 0.875, 0.625, 0.875, 0.625, 0.875, 0.6875, 0.875, 0.5625, 0.875, 0.5, 0.875, 0.5, 0.875, 0.5625, 0.875, 0.625, 0.875, 0.5625, 0.875, 0.5625, 0.875, 0.625, 0.875, 0.75, 0.875, 0.6875, 0.875, 0.6875, 0.875, 0.75, 0.875, 0.5625, 0.875, 0.5, 0.875, 0.5, 0.875, 0.5625, 0.625, 1.0, 0.625, 1.0, 0.625, 1.0, 0.625, 1.0, 0.875, 0.625, 0.875, 0.5625, 0.875, 0.5625, 0.875, 0.625, 0.875, 0.6875, 0.875, 0.625, 0.875, 0.625, 0.875, 0.6875, 0.625, 0.25, 0.625, 0.25, 0.625, 0.25, 0.625, 0.25, 0.625, 0.25, 0.625, 0.1875, 0.625, 0.1875, 0.625, 0.25, 0.875, 0.6875, 0.875, 0.625, 0.875, 0.625, 0.875, 0.6875, 0.625, 0.0625, 0.625, 0.0, 0.625, 0.0, 0.625, 0.0625, 0.625, 0.25, 0.625, 0.25, 0.625, 0.25, 0.625, 0.25, 0.625, 0.25, 0.625, 0.25, 0.625, 0.25, 0.625, 0.25, 0.625, 0.125, 0.625, 0.0625, 0.625, 0.0625, 0.625, 0.125, 0.625, 1.0, 0.625, 1.0, 0.625, 1.0, 0.625, 1.0, 0.875, 0.5625, 0.875, 0.5, 0.875, 0.5, 0.875, 0.5625, 0.875, 0.75, 0.875, 0.6875, 0.875, 0.6875, 0.875, 0.75, 0.875, 0.6875, 0.875, 0.625, 0.875, 0.625, 0.875, 0.6875, 0.625, 0.1875, 0.625, 0.125, 0.625, 0.125, 0.625, 0.1875, 0.875, 0.625, 0.875, 0.5625, 0.875, 0.5625, 0.875, 0.625, 0.875, 0.5625, 0.875, 0.5, 0.875, 0.5, 0.875, 0.5625, 0.625, 1.0, 0.625, 1.0, 0.625, 1.0, 0.625, 1.0, 0.625, 0.0625, 0.625, 0.0, 0.625, 0.0, 0.625, 0.0625, 0.625, 0.25, 0.625, 0.25, 0.625, 0.25, 0.625, 0.25, 0.875, 0.75, 0.875, 0.6875, 0.875, 0.6875, 0.875, 0.75, 0.875, 0.5625, 0.875, 0.5, 0.875, 0.5, 0.875, 0.5625, 0.875, 0.6875, 0.875, 0.625, 0.875, 0.625, 0.875, 0.6875, 0.875, 0.75, 0.875, 0.6875, 0.875, 0.6875, 0.875, 0.75, 0.875, 0.625, 0.875, 0.5625, 0.875, 0.5625, 0.875, 0.625, 0.625, 0.0625, 0.625, 0.0, 0.625, 0.0, 0.625, 0.0625, 0.875, 0.75, 0.875, 0.6875, 0.875, 0.6875, 0.875, 0.75, 0.875, 0.625, 0.875, 0.5625, 0.875, 0.5625, 0.875, 0.625, 0.625, 0.25, 0.625, 0.25, 0.625, 0.25, 0.625, 0.25, 0.875, 0.6875, 0.875, 0.625, 0.875, 0.625, 0.875, 0.6875, 0.625, 0.25, 0.625, 0.1875, 0.625, 0.1875, 0.625, 0.25])
me_cube_005.update()
me_plane_007 = bpy.data.meshes.new('Plane.007')
me_plane_007.from_pydata([(-1.0, -1.0, 0.0), (1.0, -1.0, 0.0), (-1.0, 1.0, 0.0), (1.0, 1.0, 0.0)], [], [(0, 1, 3, 2)])
_uv = me_plane_007.uv_layers.new(name='UVMap')
_uv.uv.foreach_set('vector', [0.0, 0.0, 1.0, 0.0, 1.0, 1.0, 0.0, 1.0])
me_plane_007.materials.append(mat_material_002)
me_plane_007.update()
me_cube_006 = bpy.data.meshes.new('Cube.006')
me_cube_006.from_pydata([(-1.0, -1.0, -1.0), (-1.0, -1.0, 1.0), (-1.0, 1.0, -1.0), (-1.0, 1.0, 1.0), (1.0, -1.0, -1.0), (1.0, -1.0, 1.0), (1.0, 1.0, -1.0), (1.0, 1.0, 1.0)], [], [(0, 1, 3, 2), (2, 3, 7, 6), (6, 7, 5, 4), (4, 5, 1, 0), (2, 6, 4, 0), (7, 3, 1, 5)])
_uv = me_cube_006.uv_layers.new(name='UVMap')
_uv.uv.foreach_set('vector', [0.375, 0.0, 0.625, 0.0, 0.625, 0.25, 0.375, 0.25, 0.375, 0.25, 0.625, 0.25, 0.625, 0.5, 0.375, 0.5, 0.375, 0.5, 0.625, 0.5, 0.625, 0.75, 0.375, 0.75, 0.375, 0.75, 0.625, 0.75, 0.625, 1.0, 0.375, 1.0, 0.125, 0.5, 0.375, 0.5, 0.375, 0.75, 0.125, 0.75, 0.625, 0.5, 0.875, 0.5, 0.875, 0.75, 0.625, 0.75])
me_cube_006.update()

# ---- objects
ob_cube = bpy.data.objects.new('Cube', me_cube)
ob_light = bpy.data.objects.new('Light', light_light)
ob_camera = bpy.data.objects.new('Camera', cam_camera)
ob_cube_001 = bpy.data.objects.new('Cube.001', me_cube_001)
ob_cube_002 = bpy.data.objects.new('Cube.002', me_cube_002)
ob_plane = bpy.data.objects.new('Plane', me_plane)
ob_cylinder = bpy.data.objects.new('Cylinder', me_cylinder)
ob_plane_001 = bpy.data.objects.new('Plane.001', me_plane_001)
ob_cube_003 = bpy.data.objects.new('Cube.003', me_cube_003)
ob_plane_002 = bpy.data.objects.new('Plane.002', me_plane_002)
ob_cube_004 = bpy.data.objects.new('Cube.004', me_cube_004)
ob_plane_003 = bpy.data.objects.new('Plane.003', me_plane_003)
ob_plane_004 = bpy.data.objects.new('Plane.004', me_plane_004)
ob_plane_005 = bpy.data.objects.new('Plane.005', me_plane_005)
ob_plane_006 = bpy.data.objects.new('Plane.006', me_plane_006)
ob_cube_005 = bpy.data.objects.new('Cube.005', me_cube_005)
ob_plane_007 = bpy.data.objects.new('Plane.007', me_plane_007)
ob_cube_006 = bpy.data.objects.new('Cube.006', me_cube_006)

# ---- transforms, parenting, visibility, modifiers, constraints
ob_cube.location = (0.0, 6.464, 2.838)
ob_cube.scale = (0.6923, 0.6911, 4.191)
ob_cube.lock_rotations_4d = False
ob_cube.empty_display_type = 'ARROWS'
ob_cube.lineart.crease_threshold = 0.0
ob_light.location = (5.166, -1.427, 1.371)
ob_light.rotation_euler = (0.6503, 0.05522, 1.866)
ob_light.lock_rotations_4d = False
ob_light.empty_display_type = 'ARROWS'
ob_light.color = (0.0, 0.0, 0.0, 0.0)
ob_light.lineart.crease_threshold = 0.0
ob_camera.location = (7.26, -7.493, 3.941)
ob_camera.rotation_euler = (1.109, 0.0, 0.8149)
ob_camera.lock_rotations_4d = False
ob_camera.empty_display_type = 'ARROWS'
ob_camera.color = (0.0, 0.0, 0.0, 0.0)
ob_camera.display_type = 'WIRE'
ob_camera.lineart.crease_threshold = 0.0
ob_cube_001.location = (0.0, -7.766, 2.867)
ob_cube_001.scale = (0.6923, 0.6911, 4.191)
ob_cube_001.lock_rotations_4d = False
ob_cube_001.empty_display_type = 'ARROWS'
ob_cube_001.lineart.crease_threshold = 0.0
ob_cube_002.location = (-1.687, -13.8, 0.04465)
ob_cube_002.scale = (2.262, 1.0, 1.0)
ob_plane.location = (-1.239, -12.83, 0.03333)
ob_plane.rotation_euler = (1.571, -0.0, 0.0)
ob_plane.scale = (1.84, 1.0, 1.0)
ob_cylinder.location = (-15.52, 7.676, -2.208)
ob_cylinder.scale = (10.74, 10.95, 0.04679)
ob_plane_001.location = (-59.57, 7.993, -1.922)
ob_plane_001.scale = (22.46, 9.655, 1.0)
ob_cube_003.location = (0.0, 20.37, 2.838)
ob_cube_003.scale = (0.6923, 0.6911, 4.191)
ob_cube_003.lock_rotations_4d = False
ob_cube_003.empty_display_type = 'ARROWS'
ob_cube_003.lineart.crease_threshold = 0.0
ob_plane_002.location = (-59.57, 50.15, -1.922)
ob_plane_002.scale = (60.14, 9.655, 1.0)
ob_cube_004.location = (0.0, 35.07, 2.838)
ob_cube_004.scale = (0.6923, 0.6911, 4.191)
ob_cube_004.lock_rotations_4d = False
ob_cube_004.empty_display_type = 'ARROWS'
ob_cube_004.lineart.crease_threshold = 0.0
ob_plane_003.location = (-41.49, -10.37, -1.206)
ob_plane_003.scale = (43.06, -2.641, 1.0)
ob_plane_004.location = (-59.57, 27.81, -0.7707)
ob_plane_004.scale = (60.14, -6.201, 1.0)
ob_plane_005.location = (-87.3, -15.16, -1.206)
ob_plane_005.rotation_euler = (0.03943, 0.003221, 1.551)
ob_plane_005.scale = (-37.55, -2.641, 1.0)
ob_plane_006.location = (-122.9, -23.12, -1.675)
ob_plane_006.scale = (29.54, 41.23, 12.93)
ob_cube_005.location = (-148.7, -12.42, 0.0)
ob_cube_005.scale = (1.0, -30.23, 1.0)
ob_plane_007.location = (-195.0, -88.25, -1.922)
ob_plane_007.scale = (22.46, 9.655, 1.0)
ob_cube_006.location = (-202.0, -47.08, 0.0)

# ---- collection membership
col_collection.objects.link(ob_cube)
col_collection.objects.link(ob_light)
col_collection.objects.link(ob_camera)
col_collection.objects.link(ob_cube_001)
col_collection.objects.link(ob_cube_002)
col_collection.objects.link(ob_plane)
col_collection.objects.link(ob_cylinder)
col_collection.objects.link(ob_plane_001)
col_collection.objects.link(ob_cube_003)
col_collection.objects.link(ob_plane_002)
col_collection.objects.link(ob_cube_004)
col_collection.objects.link(ob_plane_003)
col_collection.objects.link(ob_plane_004)
col_collection.objects.link(ob_plane_005)
col_collection.objects.link(ob_plane_006)
col_collection.objects.link(ob_cube_005)
col_collection.objects.link(ob_plane_007)
col_collection.objects.link(ob_cube_006)

# ---- scene / render settings (as saved in the file)
scene.camera = ob_camera
scene.frame_start = 1; scene.frame_end = 250; scene.frame_set(1)
scene.render.engine = 'BLENDER_EEVEE_NEXT'
bpy.context.view_layer.update()
